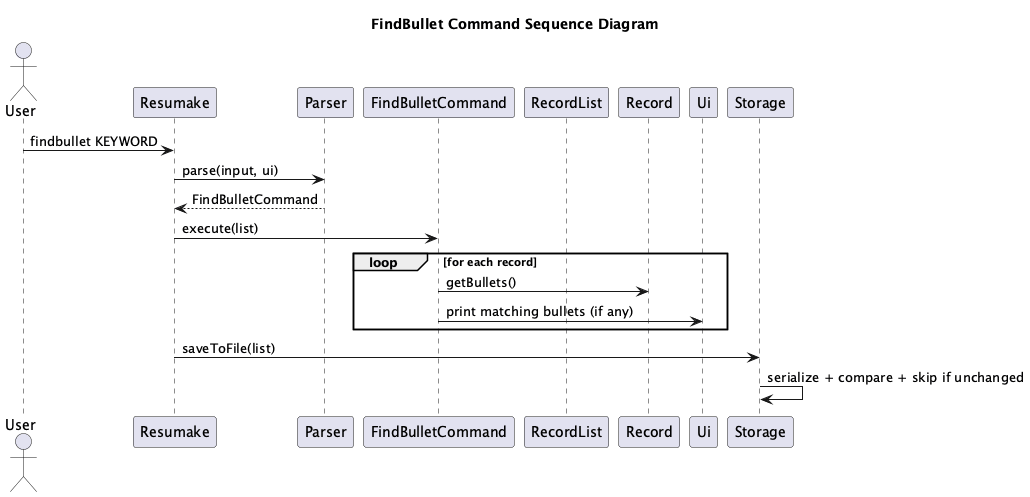

The diagram above was rendered by PlantUML. Its source (embedded in the PNG):
@startuml
!pragma layout smetana

title FindBullet Command Sequence Diagram

actor User
participant Resumake
participant Parser
participant FindBulletCommand
participant RecordList
participant Record
participant Ui
participant Storage

User -> Resumake: findbullet KEYWORD
Resumake -> Parser: parse(input, ui)
Parser --> Resumake: FindBulletCommand
Resumake -> FindBulletCommand: execute(list)
loop for each record
  FindBulletCommand -> Record: getBullets()
  FindBulletCommand -> Ui: print matching bullets (if any)
end
Resumake -> Storage: saveToFile(list)
Storage -> Storage: serialize + compare + skip if unchanged
@enduml